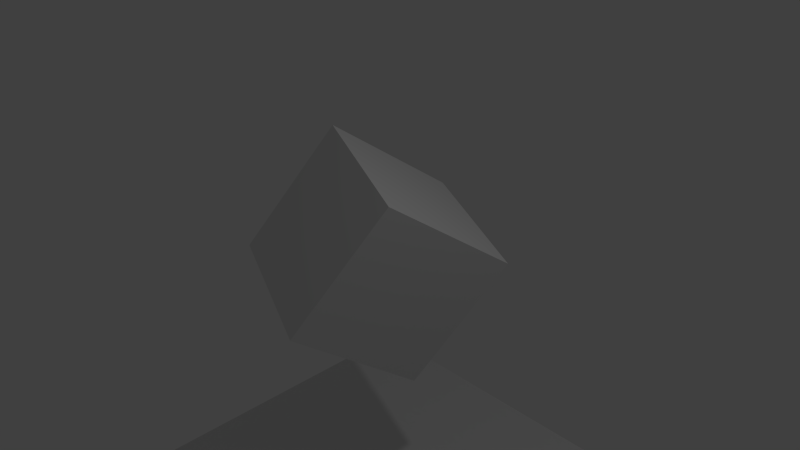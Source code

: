 # Source: physics.blend  (saved by Blender 2.76.0; exported with 4.5.12 LTS)
import bpy
from mathutils import Matrix  # noqa: F401  (used for matrix-valued properties, if any)

bpy.ops.wm.read_factory_settings(use_empty=True)
scene = bpy.context.scene
scene.name = 'Scene'

# ---- collections
col_collection_1 = bpy.data.collections.new('Collection 1'); scene.collection.children.link(col_collection_1)

# ---- materials (node trees are filled in below, after node groups)
mat_material = bpy.data.materials.new('Material')
mat_material.alpha_threshold = 0.0
mat_material.use_transparent_shadow = False
mat_material.roughness = 0.5
mat_material.line_color = (0.0, 0.0, 0.0, 1.0)

# ---- material node trees

# ---- world
world_world = bpy.data.worlds.new('World'); scene.world = world_world
world_world.color = (0.05088, 0.05088, 0.05088)
world_world.use_sun_shadow = False
world_world.sun_shadow_jitter_overblur = 0.0
world_world.cycles.sampling_method = 'MANUAL'
world_world.cycles.sample_map_resolution = 256

# ---- cameras
cam_camera = bpy.data.cameras.new('Camera')
cam_camera.clip_end = 100.0
cam_camera.lens = 35.0
cam_camera.sensor_width = 32.0
cam_camera.sensor_height = 18.0
cam_camera.ortho_scale = 7.314
cam_camera.dof.focus_distance = 0.0
cam_camera.dof.aperture_fstop = 128.0

# ---- lights
light_lamp = bpy.data.lights.new('Lamp', 'POINT')
light_lamp.transmission_factor = 0.0
light_lamp.cutoff_distance = 30.0
light_lamp.energy = 100.0
light_lamp.shadow_buffer_clip_start = 1.001
light_lamp.shadow_soft_size = 0.1
light_lamp.shadow_maximum_resolution = 0.006
light_lamp.use_absolute_resolution = True
light_lamp.cycles.use_multiple_importance_sampling = False

# ---- meshes
me_plane = bpy.data.meshes.new('Plane')
me_plane.from_pydata([(-1.0, -1.0, 0.0), (1.0, -1.0, 0.0), (-1.0, 1.0, 0.0), (1.0, 1.0, 0.0)], [], [(0, 1, 3, 2)])
me_plane.use_remesh_preserve_volume = False
me_plane.use_remesh_preserve_attributes = False
me_plane.use_mirror_vertex_groups = False
me_plane.update()
me_cube = bpy.data.meshes.new('Cube')
me_cube.from_pydata([(1.0, 1.0, -1.0), (1.0, -1.0, -1.0), (-1.0, -1.0, -1.0), (-1.0, 1.0, -1.0), (1.0, 1.0, 1.0), (1.0, -1.0, 1.0), (-1.0, -1.0, 1.0), (-1.0, 1.0, 1.0)], [], [(0, 1, 2, 3), (4, 7, 6, 5), (0, 4, 5, 1), (1, 5, 6, 2), (2, 6, 7, 3), (4, 0, 3, 7)])
me_cube.materials.append(mat_material)
me_cube.use_remesh_preserve_volume = False
me_cube.use_remesh_preserve_attributes = False
me_cube.use_mirror_vertex_groups = False
me_cube.update()

# ---- objects
ob_plane = bpy.data.objects.new('Plane', me_plane)
ob_cube = bpy.data.objects.new('Cube', me_cube)
ob_lamp = bpy.data.objects.new('Lamp', light_lamp)
ob_camera = bpy.data.objects.new('Camera', cam_camera)

# ---- transforms, parenting, visibility, modifiers, constraints
ob_plane.location = (0.0, 0.0, -3.784)
ob_plane.scale = (2.692, 2.692, 2.692)
ob_plane.lineart.crease_threshold = 0.0
ob_cube.location = (0.0, 0.0, 0.0)
ob_cube.rotation_euler = (-0.6211, 0.1482, -0.3772)
ob_cube.lock_rotations_4d = False
ob_cube.empty_display_type = 'ARROWS'
ob_cube.lineart.crease_threshold = 0.0
ob_lamp.location = (4.076, 1.005, 5.904)
ob_lamp.rotation_euler = (0.6503, 0.05522, 1.866)
ob_lamp.lock_rotations_4d = False
ob_lamp.empty_display_type = 'ARROWS'
ob_lamp.color = (0.0, 0.0, 0.0, 0.0)
ob_lamp.lineart.crease_threshold = 0.0
ob_camera.location = (7.481, -6.508, 5.344)
ob_camera.rotation_euler = (1.109, 0.01082, 0.8149)
ob_camera.lock_rotations_4d = False
ob_camera.empty_display_type = 'ARROWS'
ob_camera.color = (0.0, 0.0, 0.0, 0.0)
ob_camera.display_type = 'WIRE'
ob_camera.lineart.crease_threshold = 0.0

# ---- collection membership
col_collection_1.objects.link(ob_plane)
col_collection_1.objects.link(ob_cube)
col_collection_1.objects.link(ob_lamp)
col_collection_1.objects.link(ob_camera)

# ---- scene / render settings (as saved in the file)
scene.camera = ob_camera
scene.frame_start = 1; scene.frame_end = 250; scene.frame_set(67)
scene.render.engine = 'BLENDER_EEVEE_NEXT'
scene.render.resolution_percentage = 50
scene.render.dither_intensity = 0.0
scene.cycles.use_denoising = False
scene.cycles.samples = 10
scene.cycles.sampling_pattern = 'TABULATED_SOBOL'
scene.cycles.light_sampling_threshold = 0.0
scene.cycles.use_adaptive_sampling = False
scene.cycles.use_light_tree = False
scene.cycles.blur_glossy = 0.0
scene.cycles.pixel_filter_type = 'GAUSSIAN'
scene.cycles.sample_clamp_indirect = 0.0
scene.view_settings.view_transform = 'Standard'
bpy.context.view_layer.update()

